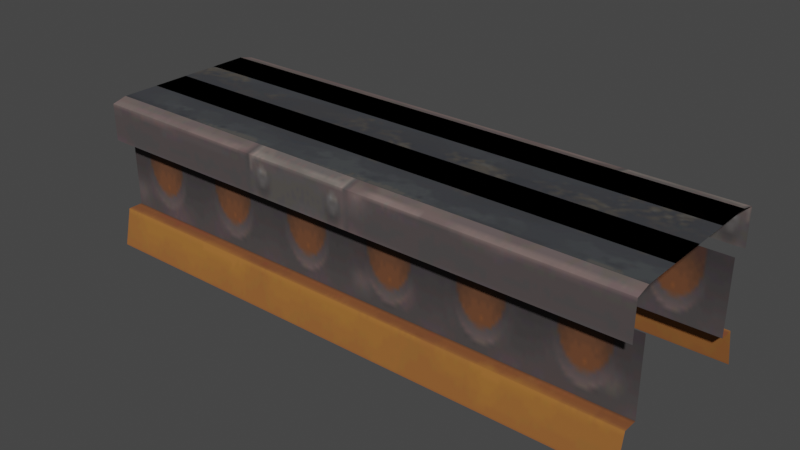 # Source: conveyor_x3_2.blend  (saved by Blender 3.4.6; exported with 4.5.12 LTS)
import bpy
from mathutils import Matrix  # noqa: F401  (used for matrix-valued properties, if any)

bpy.ops.wm.read_factory_settings(use_empty=True)
scene = bpy.context.scene
scene.name = 'Scene'

# ---- collections
col_collection = bpy.data.collections.new('Collection'); scene.collection.children.link(col_collection)
col_export = bpy.data.collections.new('Export'); scene.collection.children.link(col_export)

# ---- images (referenced by path relative to the original .blend; pixels are not part of the script)
import os
ASSET_DIR = os.environ.get("B2B_ASSET_DIR", "")  # directory of the original .blend (textures are referenced by path, not embedded)
HERE = os.path.dirname(os.path.abspath(__file__))  # packed textures are extracted next to this script under _unpacked/

def load_image(name, relpath, width, height, colorspace="sRGB"):
    """Load a texture the original file referenced (path relative to the .blend, or extracted next to this script)."""
    p = next((c for c in (os.path.join(HERE, relpath), os.path.join(ASSET_DIR, relpath)) if relpath and os.path.exists(c)), "")
    if p:
        img = bpy.data.images.load(p, check_existing=True)
        img.name = name
    else:  # same state as the original file: an image datablock whose file is absent (Cycles renders it pink)
        img = bpy.data.images.new(name, width, height)
        img.source = "FILE"
        img.filepath = "//" + (relpath or name)
    img.colorspace_settings.name = colorspace
    return img
img_image_0 = load_image('Image_0', '_unpacked/Image_0.e76a8254.png', 256, 128, 'sRGB')
img_image_1 = load_image('Image_1', '_unpacked/Image_1.2bf9854b.png', 256, 64, 'sRGB')

# ---- materials (node trees are filled in below, after node groups)
mat_countertop_01 = bpy.data.materials.new('countertop_01')
mat_countertop_01.use_backface_culling = True
mat_countertop_01.use_transparent_shadow = False
mat_conveyorbelt = bpy.data.materials.new('conveyorbelt')
mat_conveyorbelt.use_backface_culling = True
mat_conveyorbelt.use_transparent_shadow = False

# ---- material node trees
mat_countertop_01.use_nodes = True; mat_countertop_01.node_tree.nodes.clear()
_N = mat_countertop_01.node_tree.nodes; _L = mat_countertop_01.node_tree.links
n0 = _N.new('ShaderNodeBsdfPrincipled'); n0.name = 'Principled BSDF'; n0.location = (10, 300)
n0.distribution = 'GGX'
n0.subsurface_method = 'RANDOM_WALK_SKIN'
n0.inputs[2].default_value = 1.0
n0.inputs[27].default_value = (0.0, 0.0, 0.0, 1.0)
n0.inputs[28].default_value = 1.0
n1 = _N.new('ShaderNodeOutputMaterial'); n1.name = 'Material Output'; n1.location = (320, 270)
n2 = _N.new('ShaderNodeTexImage'); n2.name = 'Image Texture'; n2.location = (-440, 210)
n2.label = 'BASE COLOR'
n2.image = img_image_0
_L.new(n0.outputs[0], n1.inputs[0])
_L.new(n2.outputs[0], n0.inputs[0])
_L.new(n2.outputs[1], n0.inputs[4])
n1.is_active_output = True
mat_conveyorbelt.use_nodes = True; mat_conveyorbelt.node_tree.nodes.clear()
_N = mat_conveyorbelt.node_tree.nodes; _L = mat_conveyorbelt.node_tree.links
n0 = _N.new('ShaderNodeBsdfPrincipled'); n0.name = 'Principled BSDF'; n0.location = (10, 300)
n0.distribution = 'GGX'
n0.subsurface_method = 'RANDOM_WALK_SKIN'
n0.inputs[2].default_value = 1.0
n0.inputs[27].default_value = (0.0, 0.0, 0.0, 1.0)
n0.inputs[28].default_value = 1.0
n1 = _N.new('ShaderNodeOutputMaterial'); n1.name = 'Material Output'; n1.location = (320, 270)
n2 = _N.new('ShaderNodeTexImage'); n2.name = 'Image Texture'; n2.location = (-440, 210)
n2.label = 'BASE COLOR'
n2.image = img_image_1
_L.new(n0.outputs[0], n1.inputs[0])
_L.new(n2.outputs[0], n0.inputs[0])
_L.new(n2.outputs[1], n0.inputs[4])
n1.is_active_output = True

# ---- world
world_world = bpy.data.worlds.new('World'); scene.world = world_world
world_world.use_nodes = True; world_world.node_tree.nodes.clear()
_N = world_world.node_tree.nodes; _L = world_world.node_tree.links
n0 = _N.new('ShaderNodeOutputWorld'); n0.name = 'World Output'; n0.location = (300, 300)
n1 = _N.new('ShaderNodeBackground'); n1.name = 'Background'; n1.location = (10, 300)
n1.inputs[0].default_value = (0.05088, 0.05088, 0.05088, 1.0)
_L.new(n1.outputs[0], n0.inputs[0])
n0.is_active_output = True
world_world.color = (0.05088, 0.05088, 0.05088)
world_world.use_sun_shadow = False
world_world.sun_shadow_jitter_overblur = 0.0

# ---- meshes
me_rsrc_world_prop_clockworks_factory_conveyor_x3_02_meshnodes__co = bpy.data.meshes.new('rsrc.world.prop.clockworks.factory.conveyor_x3_02-MeshNodes["co')
me_rsrc_world_prop_clockworks_factory_conveyor_x3_02_meshnodes__co.from_pydata([(1.5, -0.2, -0.46), (-1.5, 0.0, -0.504), (1.5, 0.0, -0.504), (-1.5, -0.2, -0.46), (-1.5, -0.2, -0.38), (1.5, -0.2, -0.38), (1.5, -0.6, -0.38), (-1.5, -0.6, -0.38), (-1.5, -0.6, -0.48), (1.5, -0.6, -0.48), (-1.5, -0.8, -0.48), (1.5, -0.2, 0.46), (-1.5, -0.2, 0.46), (-1.5, -0.2, 0.38), (1.5, 0.0, 0.504), (-1.5, 0.0, 0.504), (1.5, -0.2, 0.38), (-1.5, -0.6, 0.38), (1.5, -0.6, 0.38), (1.5, -0.6, 0.48), (-1.5, -0.6, 0.48), (-1.5, -0.8, 0.48), (1.5, -0.8, 0.48), (1.5, -0.8, -0.48), (1.5, -0.82, -0.4), (-1.5, -0.82, -0.4), (-1.5, -0.82, 0.4), (1.5, -0.82, 0.4)], [], [(3, 0, 5), (5, 4, 3), (1, 2, 0), (0, 3, 1), (4, 5, 6), (6, 7, 4), (8, 9, 23), (23, 10, 8), (11, 12, 13), (13, 16, 11), (14, 15, 12), (12, 11, 14), (16, 13, 17), (17, 18, 16), (19, 20, 21), (21, 22, 19), (10, 23, 24), (24, 25, 10), (22, 21, 26), (26, 27, 22)])
_uv = me_rsrc_world_prop_clockworks_factory_conveyor_x3_02_meshnodes__co.uv_layers.new(name='UVMap')
_uv.uv.foreach_set('vector', [0.5, 0.06813, 1.25, 0.06813, 1.25, 0.09526, 1.25, 0.09526, 0.5, 0.09526, 0.5, 0.06813, 0.5, 0.0, 1.25, 0.0, 1.25, 0.06813, 1.25, 0.06813, 0.5, 0.06813, 0.5, 0.0, 0.5, 0.1097, 1.25, 0.1097, 1.25, 0.2453, 1.25, 0.2453, 0.5, 0.2453, 0.5, 0.1097, 0.5, 0.2627, 1.25, 0.2627, 1.25, 0.3305, 1.25, 0.3305, 0.5, 0.3305, 0.5, 0.2627, -0.25, 0.06806, 0.5, 0.06806, 0.5, 0.09526, 0.5, 0.09526, -0.25, 0.09526, -0.25, 0.06806, -0.25, 0.0, 0.5, 0.0, 0.5, 0.06806, 0.5, 0.06806, -0.25, 0.06806, -0.25, 0.0, -0.25, 0.1097, 0.5, 0.1097, 0.5, 0.2453, 0.5, 0.2453, -0.25, 0.2453, -0.25, 0.1097, -0.25, 0.2627, 0.5, 0.2627, 0.5, 0.3308, 0.5, 0.3308, -0.25, 0.3308, -0.25, 0.2627, 0.5, 0.3305, 1.25, 0.3305, 1.25, 0.36, 1.25, 0.36, 0.5, 0.36, 0.5, 0.3305, -0.25, 0.3308, 0.5, 0.3308, 0.5, 0.36, 0.5, 0.36, -0.25, 0.36, -0.25, 0.3308])
me_rsrc_world_prop_clockworks_factory_conveyor_x3_02_meshnodes__co.materials.append(mat_countertop_01)
me_rsrc_world_prop_clockworks_factory_conveyor_x3_02_meshnodes__co.update()
me_rsrc_world_prop_clockworks_factory_conveyor_x3_02_meshnodes__co.normals_split_custom_set([tuple(v) for v in zip(*[iter([0.0, -1.0, 0.0, 0.0, -1.0, 0.0, 0.0, -1.0, 0.0, 0.0, -1.0, 0.0, 0.0, -1.0, 0.0, 0.0, -1.0, 0.0, 0.0, -0.2149, -0.9766, 0.0, -0.2149, -0.9766, 0.0, -0.2149, -0.9766, 0.0, -0.2149, -0.9766, 0.0, -0.2149, -0.9766, 0.0, -0.2149, -0.9766, 0.0, 0.0, -1.0, 0.0, 0.0, -1.0, 0.0, 0.0, -1.0, 0.0, 0.0, -1.0, 0.0, 0.0, -1.0, 0.0, 0.0, -1.0, 0.0, 0.0, -1.0, 0.0, 0.0, -1.0, 0.0, 0.0, -1.0, 0.0, 0.0, -1.0, 0.0, 0.0, -1.0, 0.0, 0.0, -1.0, 0.0, -1.0, 0.0, 0.0, -1.0, 0.0, 0.0, -1.0, 0.0, 0.0, -1.0, 0.0, 0.0, -1.0, 0.0, 0.0, -1.0, 0.0, 0.0, -0.2149, 0.9766, 0.0, -0.2149, 0.9766, 0.0, -0.2149, 0.9766, 0.0, -0.2149, 0.9766, 0.0, -0.2149, 0.9766, 0.0, -0.2149, 0.9766, 0.0, 0.0, 1.0, 0.0, 0.0, 1.0, 0.0, 0.0, 1.0, 0.0, 0.0, 1.0, 0.0, 0.0, 1.0, 0.0, 0.0, 1.0, 0.0, 0.0, 1.0, 0.0, 0.0, 1.0, 0.0, 0.0, 1.0, 0.0, 0.0, 1.0, 0.0, 0.0, 1.0, 0.0, 0.0, 1.0, 0.0, -0.9701, -0.2425, 0.0, -0.9701, -0.2425, 0.0, -0.9701, -0.2425, 0.0, -0.9701, -0.2425, 0.0, -0.9701, -0.2425, 0.0, -0.9701, -0.2425, 0.0, -0.9701, 0.2425, 0.0, -0.9701, 0.2425, 0.0, -0.9701, 0.2425, 0.0, -0.9701, 0.2425, 0.0, -0.9701, 0.2425, 0.0, -0.9701, 0.2425])] * 3)])
me_rsrc_world_prop_clockworks_factory_conveyor_x3_02_meshnodes__be = bpy.data.meshes.new('rsrc.world.prop.clockworks.factory.conveyor_x3_02-MeshNodes["be')
me_rsrc_world_prop_clockworks_factory_conveyor_x3_02_meshnodes__be.from_pydata([(-1.5, -0.82, 0.4), (-1.5, -0.82, -0.4), (1.5, -0.82, 0.4), (1.5, -0.82, -0.4)], [], [(0, 1, 2), (3, 2, 1)])
_uv = me_rsrc_world_prop_clockworks_factory_conveyor_x3_02_meshnodes__be.uv_layers.new(name='UVMap')
_uv.uv.foreach_set('vector', [-1.031e-05, 1.0, -1.037e-05, 6.557e-07, 0.75, 1.0, 0.75, -2.384e-07, 0.75, 1.0, -1.037e-05, 6.557e-07])
me_rsrc_world_prop_clockworks_factory_conveyor_x3_02_meshnodes__be.materials.append(mat_conveyorbelt)
me_rsrc_world_prop_clockworks_factory_conveyor_x3_02_meshnodes__be.update()
me_rsrc_world_prop_clockworks_factory_conveyor_x3_02_meshnodes__be.normals_split_custom_set([tuple(v) for v in zip(*[iter([0.0, -1.0, 0.0, 0.0, -1.0, 0.0, 0.0, -1.0, 0.0, 0.0, -1.0, 0.0, 0.0, -1.0, 0.0, 0.0, -1.0, 0.0])] * 3)])
me_rsrc_world_prop_clockworks_factory_conveyor_x3_02_meshnodes = bpy.data.meshes.new('rsrc.world.prop.clockworks.factory.conveyor_x3_02-MeshNodes')
me_rsrc_world_prop_clockworks_factory_conveyor_x3_02_meshnodes.from_pydata([(-1.5, -0.82, 0.4), (-1.5, -0.82, -0.4), (1.5, -0.82, 0.4), (1.5, -0.82, -0.4)], [], [(0, 1, 2), (3, 2, 1)])
_uv = me_rsrc_world_prop_clockworks_factory_conveyor_x3_02_meshnodes.uv_layers.new(name='UVMap')
_uv.uv.foreach_set('vector', [-1.031e-05, 1.0, -1.037e-05, 6.557e-07, 0.75, 1.0, 0.75, -2.384e-07, 0.75, 1.0, -1.037e-05, 6.557e-07])
me_rsrc_world_prop_clockworks_factory_conveyor_x3_02_meshnodes.materials.append(mat_conveyorbelt)
me_rsrc_world_prop_clockworks_factory_conveyor_x3_02_meshnodes.update()
me_rsrc_world_prop_clockworks_factory_conveyor_x3_02_meshnodes.normals_split_custom_set([tuple(v) for v in zip(*[iter([0.0, -1.0, 0.0, 0.0, -1.0, 0.0, 0.0, -1.0, 0.0, 0.0, -1.0, 0.0, 0.0, -1.0, 0.0, 0.0, -1.0, 0.0])] * 3)])

# ---- objects
ob_factory_conveyor_x3_02_meshnodes__conveyor_base = bpy.data.objects.new('factory.conveyor_x3_02-MeshNodes["conveyor_base"]', me_rsrc_world_prop_clockworks_factory_conveyor_x3_02_meshnodes__co)
ob_factory_conveyor_x3_02_meshnodes__belt_on = bpy.data.objects.new('factory.conveyor_x3_02-MeshNodes["belt_on"]', me_rsrc_world_prop_clockworks_factory_conveyor_x3_02_meshnodes__be)
ob_factory_conveyor_x3_02_meshnodes__belt_off = bpy.data.objects.new('factory.conveyor_x3_02-MeshNodes["belt_off"]', me_rsrc_world_prop_clockworks_factory_conveyor_x3_02_meshnodes)

# ---- transforms, parenting, visibility, modifiers, constraints
ob_factory_conveyor_x3_02_meshnodes__conveyor_base.location = (0.0, 0.0, 0.0)
ob_factory_conveyor_x3_02_meshnodes__conveyor_base.rotation_mode = 'QUATERNION'
ob_factory_conveyor_x3_02_meshnodes__conveyor_base.rotation_quaternion = (0.7071, -0.7071, -1.57e-16, -9.358e-24)
ob_factory_conveyor_x3_02_meshnodes__belt_on.location = (0.0, 0.0, 0.0)
ob_factory_conveyor_x3_02_meshnodes__belt_on.rotation_mode = 'QUATERNION'
ob_factory_conveyor_x3_02_meshnodes__belt_on.rotation_quaternion = (0.7071, -0.7071, -1.57e-16, -9.358e-24)
ob_factory_conveyor_x3_02_meshnodes__belt_off.location = (0.0, 0.0, 0.0)
ob_factory_conveyor_x3_02_meshnodes__belt_off.rotation_mode = 'QUATERNION'
ob_factory_conveyor_x3_02_meshnodes__belt_off.rotation_quaternion = (0.7071, -0.7071, -1.57e-16, -9.358e-24)

# ---- collection membership
scene.collection.objects.link(ob_factory_conveyor_x3_02_meshnodes__conveyor_base)
scene.collection.objects.link(ob_factory_conveyor_x3_02_meshnodes__belt_on)
scene.collection.objects.link(ob_factory_conveyor_x3_02_meshnodes__belt_off)

# ---- scene / render settings (as saved in the file)
scene.frame_start = 1; scene.frame_end = 250; scene.frame_set(1)
scene.render.engine = 'BLENDER_EEVEE_NEXT'
scene.cycles.sampling_pattern = 'TABULATED_SOBOL'
scene.cycles.use_light_tree = False
scene.view_settings.view_transform = 'Filmic'
bpy.context.view_layer.update()

# ---- added for rendering (the .blend has no active camera and no usable light): camera, sun
cam_auto = bpy.data.cameras.new('AutoCamera')
cam_auto.lens = 50.0
cam_auto.sensor_width = 36.0
cam_auto.clip_end = 1000.0
ob_auto_camera = bpy.data.objects.new('AutoCamera', cam_auto)
scene.collection.objects.link(ob_auto_camera)
ob_auto_camera.location = (3.02492, -3.62991, 2.82994)
ob_auto_camera.rotation_euler = (1.09748, -7.21219e-08, 0.694738)
scene.camera = ob_auto_camera
light_auto_sun = bpy.data.lights.new('AutoSun', 'SUN')
light_auto_sun.energy = 3.0
light_auto_sun.angle = 0.0523599
ob_auto_sun = bpy.data.objects.new('AutoSun', light_auto_sun)
scene.collection.objects.link(ob_auto_sun)
ob_auto_sun.rotation_euler = (0.872665, 0.174533, 0.523599)
bpy.context.view_layer.update()
